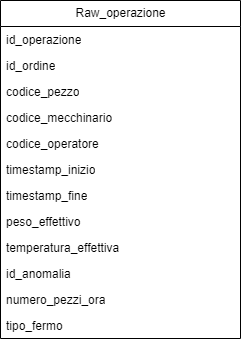

The diagram above was exported from draw.io. Its source (the exported page's mxGraphModel, read from the mxfile embedded in the PNG):
<mxGraphModel dx="1232" dy="1195" grid="1" gridSize="10" guides="1" tooltips="1" connect="1" arrows="1" fold="1" page="1" pageScale="1" pageWidth="827" pageHeight="1169" math="0" shadow="0">
  <root>
    <mxCell id="WIyWlLk6GJQsqaUBKTNV-0" />
    <mxCell id="WIyWlLk6GJQsqaUBKTNV-1" parent="WIyWlLk6GJQsqaUBKTNV-0" />
    <mxCell id="FEHgjQCd391YFZObjbqw-0" value="Raw_operazione" style="swimlane;fontStyle=0;childLayout=stackLayout;horizontal=1;startSize=26;fillColor=none;horizontalStack=0;resizeParent=1;resizeParentMax=0;resizeLast=0;collapsible=1;marginBottom=0;html=1;" vertex="1" parent="WIyWlLk6GJQsqaUBKTNV-1">
      <mxGeometry x="320" y="280" width="240" height="338" as="geometry" />
    </mxCell>
    <mxCell id="FEHgjQCd391YFZObjbqw-1" value="id_operazione" style="text;strokeColor=none;fillColor=none;align=left;verticalAlign=top;spacingLeft=4;spacingRight=4;overflow=hidden;rotatable=0;points=[[0,0.5],[1,0.5]];portConstraint=eastwest;whiteSpace=wrap;html=1;" vertex="1" parent="FEHgjQCd391YFZObjbqw-0">
      <mxGeometry y="26" width="240" height="26" as="geometry" />
    </mxCell>
    <mxCell id="FEHgjQCd391YFZObjbqw-2" value="id_ordine" style="text;strokeColor=none;fillColor=none;align=left;verticalAlign=top;spacingLeft=4;spacingRight=4;overflow=hidden;rotatable=0;points=[[0,0.5],[1,0.5]];portConstraint=eastwest;whiteSpace=wrap;html=1;" vertex="1" parent="FEHgjQCd391YFZObjbqw-0">
      <mxGeometry y="52" width="240" height="26" as="geometry" />
    </mxCell>
    <mxCell id="FEHgjQCd391YFZObjbqw-3" value="codice_pezzo" style="text;strokeColor=none;fillColor=none;align=left;verticalAlign=top;spacingLeft=4;spacingRight=4;overflow=hidden;rotatable=0;points=[[0,0.5],[1,0.5]];portConstraint=eastwest;whiteSpace=wrap;html=1;" vertex="1" parent="FEHgjQCd391YFZObjbqw-0">
      <mxGeometry y="78" width="240" height="26" as="geometry" />
    </mxCell>
    <mxCell id="FEHgjQCd391YFZObjbqw-7" value="codice_mecchinario" style="text;strokeColor=none;fillColor=none;align=left;verticalAlign=top;spacingLeft=4;spacingRight=4;overflow=hidden;rotatable=0;points=[[0,0.5],[1,0.5]];portConstraint=eastwest;whiteSpace=wrap;html=1;" vertex="1" parent="FEHgjQCd391YFZObjbqw-0">
      <mxGeometry y="104" width="240" height="26" as="geometry" />
    </mxCell>
    <mxCell id="FEHgjQCd391YFZObjbqw-6" value="codice_operatore" style="text;strokeColor=none;fillColor=none;align=left;verticalAlign=top;spacingLeft=4;spacingRight=4;overflow=hidden;rotatable=0;points=[[0,0.5],[1,0.5]];portConstraint=eastwest;whiteSpace=wrap;html=1;" vertex="1" parent="FEHgjQCd391YFZObjbqw-0">
      <mxGeometry y="130" width="240" height="26" as="geometry" />
    </mxCell>
    <mxCell id="FEHgjQCd391YFZObjbqw-5" value="timestamp_inizio" style="text;strokeColor=none;fillColor=none;align=left;verticalAlign=top;spacingLeft=4;spacingRight=4;overflow=hidden;rotatable=0;points=[[0,0.5],[1,0.5]];portConstraint=eastwest;whiteSpace=wrap;html=1;" vertex="1" parent="FEHgjQCd391YFZObjbqw-0">
      <mxGeometry y="156" width="240" height="26" as="geometry" />
    </mxCell>
    <mxCell id="FEHgjQCd391YFZObjbqw-4" value="timestamp_fine" style="text;strokeColor=none;fillColor=none;align=left;verticalAlign=top;spacingLeft=4;spacingRight=4;overflow=hidden;rotatable=0;points=[[0,0.5],[1,0.5]];portConstraint=eastwest;whiteSpace=wrap;html=1;" vertex="1" parent="FEHgjQCd391YFZObjbqw-0">
      <mxGeometry y="182" width="240" height="26" as="geometry" />
    </mxCell>
    <mxCell id="FEHgjQCd391YFZObjbqw-8" value="peso_effettivo" style="text;strokeColor=none;fillColor=none;align=left;verticalAlign=top;spacingLeft=4;spacingRight=4;overflow=hidden;rotatable=0;points=[[0,0.5],[1,0.5]];portConstraint=eastwest;whiteSpace=wrap;html=1;" vertex="1" parent="FEHgjQCd391YFZObjbqw-0">
      <mxGeometry y="208" width="240" height="26" as="geometry" />
    </mxCell>
    <mxCell id="FEHgjQCd391YFZObjbqw-11" value="temperatura_effettiva" style="text;strokeColor=none;fillColor=none;align=left;verticalAlign=top;spacingLeft=4;spacingRight=4;overflow=hidden;rotatable=0;points=[[0,0.5],[1,0.5]];portConstraint=eastwest;whiteSpace=wrap;html=1;" vertex="1" parent="FEHgjQCd391YFZObjbqw-0">
      <mxGeometry y="234" width="240" height="26" as="geometry" />
    </mxCell>
    <mxCell id="FEHgjQCd391YFZObjbqw-10" value="id_anomalia" style="text;strokeColor=none;fillColor=none;align=left;verticalAlign=top;spacingLeft=4;spacingRight=4;overflow=hidden;rotatable=0;points=[[0,0.5],[1,0.5]];portConstraint=eastwest;whiteSpace=wrap;html=1;" vertex="1" parent="FEHgjQCd391YFZObjbqw-0">
      <mxGeometry y="260" width="240" height="26" as="geometry" />
    </mxCell>
    <mxCell id="FEHgjQCd391YFZObjbqw-9" value="numero_pezzi_ora" style="text;strokeColor=none;fillColor=none;align=left;verticalAlign=top;spacingLeft=4;spacingRight=4;overflow=hidden;rotatable=0;points=[[0,0.5],[1,0.5]];portConstraint=eastwest;whiteSpace=wrap;html=1;" vertex="1" parent="FEHgjQCd391YFZObjbqw-0">
      <mxGeometry y="286" width="240" height="26" as="geometry" />
    </mxCell>
    <mxCell id="FEHgjQCd391YFZObjbqw-12" value="tipo_fermo" style="text;strokeColor=none;fillColor=none;align=left;verticalAlign=top;spacingLeft=4;spacingRight=4;overflow=hidden;rotatable=0;points=[[0,0.5],[1,0.5]];portConstraint=eastwest;whiteSpace=wrap;html=1;" vertex="1" parent="FEHgjQCd391YFZObjbqw-0">
      <mxGeometry y="312" width="240" height="26" as="geometry" />
    </mxCell>
  </root>
</mxGraphModel>